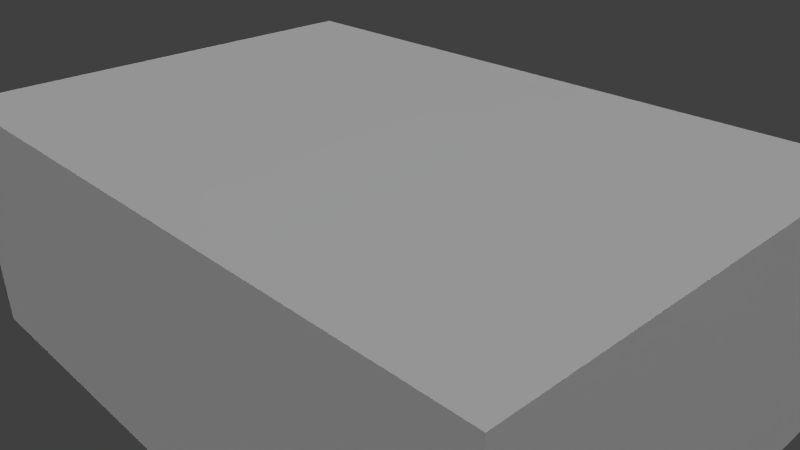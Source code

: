 # Source: 22_dove_beauty_bar.blend  (saved by Blender 2.76.0; exported with 4.5.12 LTS)
import bpy
from mathutils import Matrix  # noqa: F401  (used for matrix-valued properties, if any)

bpy.ops.wm.read_factory_settings(use_empty=True)
scene = bpy.context.scene
scene.name = 'Scene'

# ---- collections
col_collection_1 = bpy.data.collections.new('Collection 1'); scene.collection.children.link(col_collection_1)

# ---- materials (node trees are filled in below, after node groups)
mat_material_006 = bpy.data.materials.new('Material.006')
mat_material_006.alpha_threshold = 0.0
mat_material_006.use_transparent_shadow = False
mat_material_006.roughness = 0.5
mat_material_006.specular_intensity = 0.01961

# ---- material node trees

# ---- world
world_world = bpy.data.worlds.new('World'); scene.world = world_world
world_world.color = (0.05088, 0.05088, 0.05088)
world_world.use_sun_shadow = False
world_world.sun_shadow_jitter_overblur = 0.0
world_world.cycles.sampling_method = 'MANUAL'
world_world.cycles.sample_map_resolution = 256

# ---- cameras
cam_camera = bpy.data.cameras.new('Camera')
cam_camera.clip_end = 100.0
cam_camera.lens = 35.0
cam_camera.sensor_width = 32.0
cam_camera.sensor_height = 18.0
cam_camera.ortho_scale = 7.314
cam_camera.dof.focus_distance = 0.0
cam_camera.dof.aperture_fstop = 128.0

# ---- lights
light_hemi_001 = bpy.data.lights.new('Hemi.001', 'SUN')
light_hemi_001.transmission_factor = 0.0
light_hemi_001.angle = 0.1993
light_hemi_001.energy = 1.0
light_hemi_001.shadow_buffer_clip_start = 0.5
light_hemi_001.shadow_soft_size = 0.1
light_hemi_001.shadow_cascade_max_distance = 1000.0
light_hemi_001.cycles.use_multiple_importance_sampling = False
light_point_001 = bpy.data.lights.new('Point.001', 'POINT')
light_point_001.transmission_factor = 0.0
light_point_001.energy = 100.0
light_point_001.shadow_buffer_clip_start = 0.5
light_point_001.shadow_soft_size = 10.0
light_point_001.shadow_maximum_resolution = 0.006
light_point_001.use_absolute_resolution = True
light_point_001.cycles.use_multiple_importance_sampling = False
light_point = bpy.data.lights.new('Point', 'POINT')
light_point.transmission_factor = 0.0
light_point.energy = 100.0
light_point.shadow_buffer_clip_start = 0.5
light_point.shadow_soft_size = 10.0
light_point.shadow_maximum_resolution = 0.006
light_point.use_absolute_resolution = True
light_point.cycles.use_multiple_importance_sampling = False
light_hemi = bpy.data.lights.new('Hemi', 'SUN')
light_hemi.transmission_factor = 0.0
light_hemi.angle = 2.942
light_hemi.energy = 1.0
light_hemi.shadow_buffer_clip_start = 0.5
light_hemi.shadow_soft_size = 10.0
light_hemi.shadow_cascade_max_distance = 1000.0
light_hemi.cycles.use_multiple_importance_sampling = False

# ---- meshes
me_cube_005 = bpy.data.meshes.new('Cube.005')
me_cube_005.from_pydata([(-100.0, -100.0, -100.0), (-100.0, -100.0, 100.0), (-100.0, 100.0, -100.0), (-100.0, 100.0, 100.0), (100.0, -100.0, -100.0), (100.0, -100.0, 100.0), (100.0, 100.0, -100.0), (100.0, 100.0, 100.0)], [], [(1, 3, 2, 0), (3, 7, 6, 2), (7, 5, 4, 6), (5, 1, 0, 4), (0, 2, 6, 4), (5, 7, 3, 1)])
_uv = me_cube_005.uv_layers.new(name='UVMap')
_uv.uv.foreach_set('vector', [0.2461, 0.3573, 0.02102, 0.3573, 0.02102, 0.2271, 0.2461, 0.2271, 0.4396, 0.8028, 0.4396, 0.4711, 0.5552, 0.4711, 0.5552, 0.8028, 0.02079, 0.8668, 0.25, 0.8668, 0.25, 0.9914, 0.02079, 0.9914, 0.4399, 0.8049, 0.4399, 0.4692, 0.5595, 0.4692, 0.5595, 0.8049, 0.8594, 0.8068, 0.6253, 0.8068, 0.6253, 0.4689, 0.8594, 0.4689, 0.2495, 0.8096, 0.02107, 0.8096, 0.02107, 0.4669, 0.2495, 0.4669])
me_cube_005.materials.append(mat_material_006)
me_cube_005.use_remesh_preserve_volume = False
me_cube_005.use_remesh_preserve_attributes = False
me_cube_005.use_mirror_vertex_groups = False
me_cube_005.update()

# ---- objects
ob_22_dove_beauty_bar = bpy.data.objects.new('22_dove_beauty_bar', me_cube_005)
ob_hemi_001 = bpy.data.objects.new('Hemi.001', light_hemi_001)
ob_point_001 = bpy.data.objects.new('Point.001', light_point_001)
ob_point = bpy.data.objects.new('Point', light_point)
ob_hemi = bpy.data.objects.new('Hemi', light_hemi)
ob_camera = bpy.data.objects.new('Camera', cam_camera)

# ---- transforms, parenting, visibility, modifiers, constraints
ob_22_dove_beauty_bar.location = (0.0, 0.0, 0.0)
ob_22_dove_beauty_bar.scale = (0.0465, 0.0315, 0.017)
ob_22_dove_beauty_bar.lineart.crease_threshold = 0.0
ob_hemi_001.location = (28.08, 0.0, -42.51)
ob_hemi_001.lineart.crease_threshold = 0.0
ob_point_001.location = (11.4, 0.0, 4.922)
ob_point_001.lineart.crease_threshold = 0.0
ob_point.location = (0.0, 0.0, -8.828)
ob_point.lineart.crease_threshold = 0.0
ob_hemi.location = (-1.083, 12.21, 5.811)
ob_hemi.rotation_euler = (3.142, -0.0, 0.0)
ob_hemi.lineart.crease_threshold = 0.0
ob_camera.location = (7.481, -6.508, 5.344)
ob_camera.rotation_euler = (1.109, 0.01082, 0.8149)
ob_camera.lock_rotations_4d = False
ob_camera.empty_display_type = 'ARROWS'
ob_camera.color = (0.0, 0.0, 0.0, 0.0)
ob_camera.display_type = 'WIRE'
ob_camera.lineart.crease_threshold = 0.0

# ---- collection membership
col_collection_1.objects.link(ob_22_dove_beauty_bar)
col_collection_1.objects.link(ob_hemi_001)
col_collection_1.objects.link(ob_point_001)
col_collection_1.objects.link(ob_point)
col_collection_1.objects.link(ob_hemi)
col_collection_1.objects.link(ob_camera)

# ---- scene / render settings (as saved in the file)
scene.camera = ob_camera
scene.frame_start = 1; scene.frame_end = 250; scene.frame_set(1)
scene.render.engine = 'BLENDER_EEVEE_NEXT'
scene.render.resolution_percentage = 50
scene.render.dither_intensity = 0.0
scene.cycles.use_denoising = False
scene.cycles.samples = 10
scene.cycles.sampling_pattern = 'TABULATED_SOBOL'
scene.cycles.light_sampling_threshold = 0.0
scene.cycles.use_adaptive_sampling = False
scene.cycles.use_light_tree = False
scene.cycles.blur_glossy = 0.0
scene.cycles.pixel_filter_type = 'GAUSSIAN'
scene.cycles.sample_clamp_indirect = 0.0
scene.view_settings.view_transform = 'Standard'
scene.unit_settings.scale_length = 0.01
bpy.context.view_layer.update()
